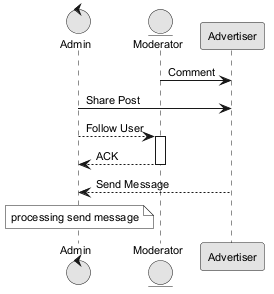

The diagram above was rendered by PlantUML. Its source (embedded in the PNG):
@startuml
skinparam monochrome true
skinparam defaultFontSize 11
control "Admin" as A
entity "Moderator" as M
participant "Advertiser" as A2
M -> A2 : Comment
A -> A2 : Share Post
A --> M : Follow User
activate M
M --> A : ACK
deactivate M
A2 --> A : Send Message
note over A : processing send message
@enduml